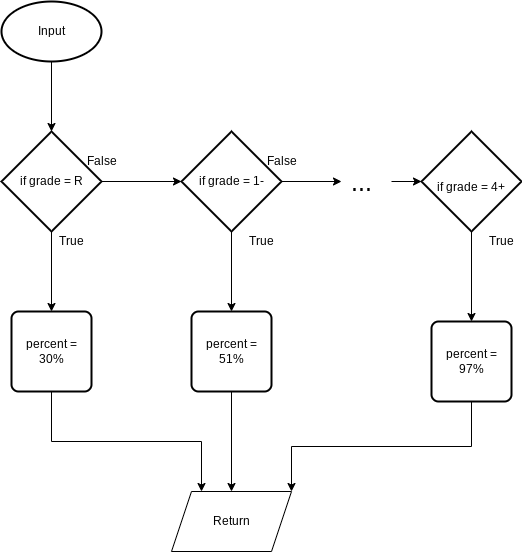

The diagram above was exported from draw.io. Its source (the exported page's mxGraphModel, read from the mxfile embedded in the PNG):
<mxGraphModel dx="834" dy="561" grid="1" gridSize="10" guides="1" tooltips="1" connect="1" arrows="1" fold="1" page="1" pageScale="1" pageWidth="827" pageHeight="1169" math="0" shadow="0">
  <root>
    <mxCell id="0" />
    <mxCell id="1" parent="0" />
    <mxCell id="9" style="edgeStyle=none;html=1;exitX=0.5;exitY=1;exitDx=0;exitDy=0;exitPerimeter=0;" parent="1" source="2" target="13" edge="1">
      <mxGeometry relative="1" as="geometry">
        <mxPoint x="210" y="160" as="targetPoint" />
      </mxGeometry>
    </mxCell>
    <mxCell id="2" value="Input" style="strokeWidth=2;html=1;shape=mxgraph.flowchart.start_1;whiteSpace=wrap;" parent="1" vertex="1">
      <mxGeometry x="230" y="40" width="100" height="60" as="geometry" />
    </mxCell>
    <mxCell id="15" value="" style="edgeStyle=none;html=1;" parent="1" source="13" target="14" edge="1">
      <mxGeometry relative="1" as="geometry" />
    </mxCell>
    <mxCell id="25" value="" style="edgeStyle=none;html=1;fontSize=12;" parent="1" source="13" target="20" edge="1">
      <mxGeometry relative="1" as="geometry" />
    </mxCell>
    <mxCell id="13" value="if grade = R" style="strokeWidth=2;html=1;shape=mxgraph.flowchart.decision;whiteSpace=wrap;" parent="1" vertex="1">
      <mxGeometry x="230" y="170" width="100" height="100" as="geometry" />
    </mxCell>
    <mxCell id="17" value="" style="edgeStyle=none;html=1;" parent="1" source="14" edge="1">
      <mxGeometry relative="1" as="geometry">
        <mxPoint x="570" y="220" as="targetPoint" />
      </mxGeometry>
    </mxCell>
    <mxCell id="24" value="" style="edgeStyle=none;html=1;fontSize=12;" parent="1" source="14" target="21" edge="1">
      <mxGeometry relative="1" as="geometry" />
    </mxCell>
    <mxCell id="14" value="if grade = 1-" style="strokeWidth=2;html=1;shape=mxgraph.flowchart.decision;whiteSpace=wrap;" parent="1" vertex="1">
      <mxGeometry x="410" y="170" width="100" height="100" as="geometry" />
    </mxCell>
    <mxCell id="18" value="&lt;font style=&quot;font-size: 25px&quot;&gt;...&lt;/font&gt;" style="text;html=1;align=center;verticalAlign=middle;resizable=0;points=[];autosize=1;strokeColor=none;fillColor=none;" parent="1" vertex="1">
      <mxGeometry x="570" y="210" width="40" height="20" as="geometry" />
    </mxCell>
    <mxCell id="23" value="" style="edgeStyle=none;html=1;fontSize=12;" parent="1" source="19" target="22" edge="1">
      <mxGeometry relative="1" as="geometry" />
    </mxCell>
    <mxCell id="19" value="&lt;span style=&quot;font-size: 12px&quot;&gt;if grade = 4+&lt;/span&gt;" style="strokeWidth=2;html=1;shape=mxgraph.flowchart.decision;whiteSpace=wrap;fontSize=25;" parent="1" vertex="1">
      <mxGeometry x="650" y="170" width="100" height="100" as="geometry" />
    </mxCell>
    <mxCell id="27" style="edgeStyle=orthogonalEdgeStyle;html=1;exitX=0.5;exitY=1;exitDx=0;exitDy=0;entryX=0.25;entryY=0;entryDx=0;entryDy=0;fontSize=12;rounded=0;" parent="1" source="20" target="35" edge="1">
      <mxGeometry relative="1" as="geometry">
        <mxPoint x="395" y="630" as="targetPoint" />
      </mxGeometry>
    </mxCell>
    <mxCell id="20" value="percent = 30%" style="rounded=1;whiteSpace=wrap;html=1;absoluteArcSize=1;arcSize=14;strokeWidth=2;fontSize=12;" parent="1" vertex="1">
      <mxGeometry x="240" y="350" width="80" height="80" as="geometry" />
    </mxCell>
    <mxCell id="26" style="edgeStyle=none;html=1;exitX=0.5;exitY=1;exitDx=0;exitDy=0;entryX=0.5;entryY=0;entryDx=0;entryDy=0;fontSize=12;rounded=0;" parent="1" source="21" target="35" edge="1">
      <mxGeometry relative="1" as="geometry">
        <mxPoint x="460" y="600" as="targetPoint" />
      </mxGeometry>
    </mxCell>
    <mxCell id="21" value="percent = 51%" style="rounded=1;whiteSpace=wrap;html=1;absoluteArcSize=1;arcSize=14;strokeWidth=2;fontSize=12;" parent="1" vertex="1">
      <mxGeometry x="420" y="350" width="80" height="80" as="geometry" />
    </mxCell>
    <mxCell id="28" style="edgeStyle=orthogonalEdgeStyle;html=1;exitX=0.5;exitY=1;exitDx=0;exitDy=0;entryX=1;entryY=0;entryDx=0;entryDy=0;fontSize=12;rounded=0;" parent="1" source="22" target="35" edge="1">
      <mxGeometry relative="1" as="geometry">
        <mxPoint x="525" y="630" as="targetPoint" />
      </mxGeometry>
    </mxCell>
    <mxCell id="22" value="percent = 97%" style="rounded=1;whiteSpace=wrap;html=1;absoluteArcSize=1;arcSize=14;strokeWidth=2;fontSize=12;" parent="1" vertex="1">
      <mxGeometry x="660" y="360" width="80" height="80" as="geometry" />
    </mxCell>
    <mxCell id="29" value="" style="endArrow=classic;html=1;rounded=0;fontSize=12;entryX=0;entryY=0.5;entryDx=0;entryDy=0;entryPerimeter=0;" parent="1" target="19" edge="1">
      <mxGeometry width="50" height="50" relative="1" as="geometry">
        <mxPoint x="620" y="220" as="sourcePoint" />
        <mxPoint x="590" y="210" as="targetPoint" />
      </mxGeometry>
    </mxCell>
    <mxCell id="30" value="False" style="text;html=1;align=center;verticalAlign=middle;resizable=0;points=[];autosize=1;strokeColor=none;fillColor=none;fontSize=12;" parent="1" vertex="1">
      <mxGeometry x="305" y="190" width="50" height="20" as="geometry" />
    </mxCell>
    <mxCell id="31" value="False" style="text;html=1;align=center;verticalAlign=middle;resizable=0;points=[];autosize=1;strokeColor=none;fillColor=none;fontSize=12;" parent="1" vertex="1">
      <mxGeometry x="485" y="190" width="50" height="20" as="geometry" />
    </mxCell>
    <mxCell id="32" value="True" style="text;html=1;align=center;verticalAlign=middle;resizable=0;points=[];autosize=1;strokeColor=none;fillColor=none;fontSize=12;" parent="1" vertex="1">
      <mxGeometry x="280" y="270" width="40" height="20" as="geometry" />
    </mxCell>
    <mxCell id="33" value="True" style="text;html=1;align=center;verticalAlign=middle;resizable=0;points=[];autosize=1;strokeColor=none;fillColor=none;fontSize=12;" parent="1" vertex="1">
      <mxGeometry x="470" y="270" width="40" height="20" as="geometry" />
    </mxCell>
    <mxCell id="34" value="True" style="text;html=1;align=center;verticalAlign=middle;resizable=0;points=[];autosize=1;strokeColor=none;fillColor=none;fontSize=12;" parent="1" vertex="1">
      <mxGeometry x="710" y="270" width="40" height="20" as="geometry" />
    </mxCell>
    <mxCell id="35" value="Return" style="shape=parallelogram;perimeter=parallelogramPerimeter;whiteSpace=wrap;html=1;fixedSize=1;" vertex="1" parent="1">
      <mxGeometry x="400" y="530" width="120" height="60" as="geometry" />
    </mxCell>
  </root>
</mxGraphModel>